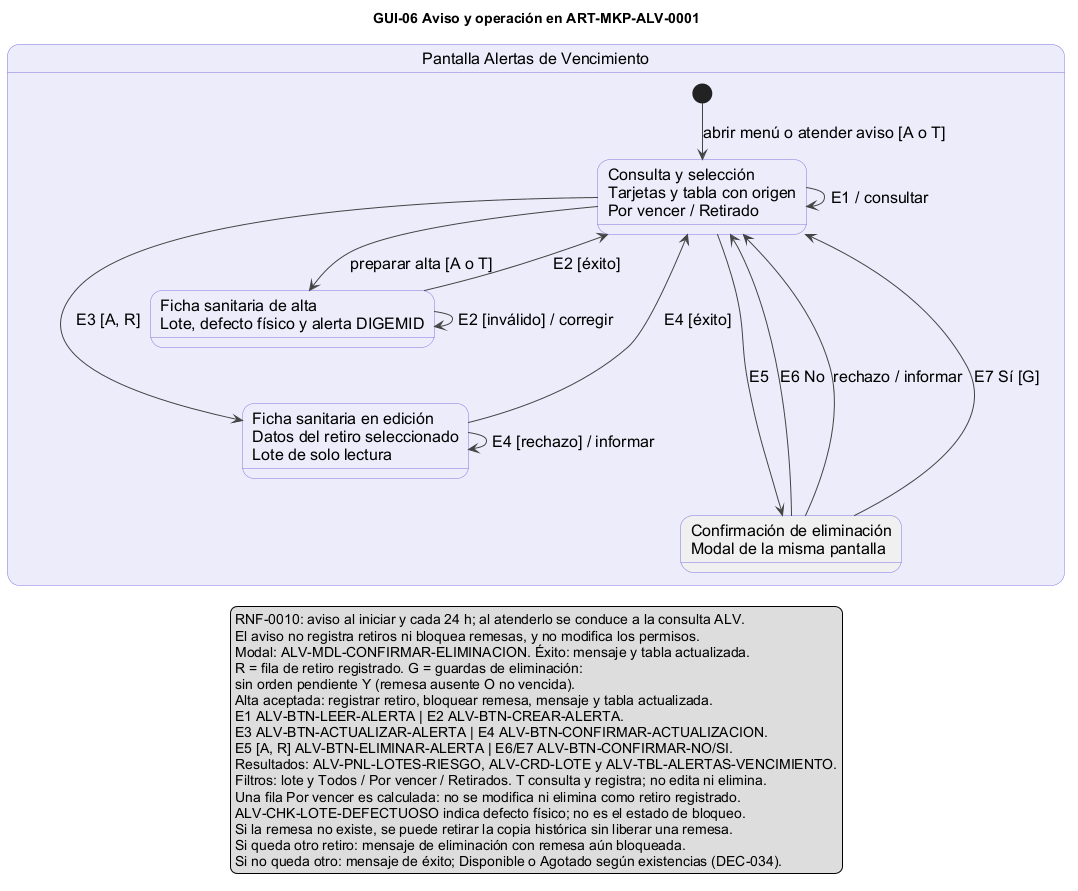

The diagram above was rendered by PlantUML. Its source (embedded in the PNG):
@startuml GUI-06_InteraccionAlertas
' FARMASIL_APP | GUIs | v01.00 | 27/11/2026 | paquete B aprobado.
' Fuentes: ESP-0013..0016, RNF-0010, DEC-021/034/042/046/075/076, permisos.
' El aviso es un evento de presentacion; no crea retiros ni bloquea remesas.
skinparam defaultFontName Arial
skinparam defaultFontSize 16
skinparam shadowing false
skinparam ArrowColor #444444
skinparam stateBackgroundColor #EDECFB
skinparam stateBorderColor #8577E0
skinparam noteBackgroundColor #FFF8DC
skinparam noteBorderColor #999999
skinparam nodesep 35
skinparam ranksep 35
title GUI-06 Aviso y operación en ART-MKP-ALV-0001

state "Pantalla Alertas de Vencimiento" as ALV {
  state "Consulta y selección\nTarjetas y tabla con origen\nPor vencer / Retirado" as LISTA
  state "Ficha sanitaria de alta\nLote, defecto físico y alerta DIGEMID" as ALTA
  state "Ficha sanitaria en edición\nDatos del retiro seleccionado\nLote de solo lectura" as EDIT
  state "Confirmación de eliminación\nModal de la misma pantalla" as MODAL #F0F0F0
  [*] --> LISTA : abrir menú o atender aviso [A o T]
  LISTA --> LISTA : E1 / consultar
  LISTA --> ALTA : preparar alta [A o T]
  ALTA --> ALTA : E2 [inválido] / corregir
  ALTA --> LISTA : E2 [éxito]
  LISTA --> EDIT : E3 [A, R]
  EDIT --> EDIT : E4 [rechazo] / informar
  EDIT --> LISTA : E4 [éxito]
  LISTA --> MODAL : E5
  MODAL --> LISTA : E6 No
  MODAL --> LISTA : rechazo / informar
  MODAL --> LISTA : E7 Sí [G]
  ALTA -[hidden]down-> EDIT
  EDIT -[hidden]down-> MODAL
}
legend bottom
  RNF-0010: aviso al iniciar y cada 24 h; al atenderlo se conduce a la consulta ALV.
  El aviso no registra retiros ni bloquea remesas, y no modifica los permisos.
  Modal: ALV-MDL-CONFIRMAR-ELIMINACION. Éxito: mensaje y tabla actualizada.
  R = fila de retiro registrado. G = guardas de eliminación:
  sin orden pendiente Y (remesa ausente O no vencida).
  Alta aceptada: registrar retiro, bloquear remesa, mensaje y tabla actualizada.
  E1 ALV-BTN-LEER-ALERTA | E2 ALV-BTN-CREAR-ALERTA.
  E3 ALV-BTN-ACTUALIZAR-ALERTA | E4 ALV-BTN-CONFIRMAR-ACTUALIZACION.
  E5 [A, R] ALV-BTN-ELIMINAR-ALERTA | E6/E7 ALV-BTN-CONFIRMAR-NO/SI.
  Resultados: ALV-PNL-LOTES-RIESGO, ALV-CRD-LOTE y ALV-TBL-ALERTAS-VENCIMIENTO.
  Filtros: lote y Todos / Por vencer / Retirados. T consulta y registra; no edita ni elimina.
  Una fila Por vencer es calculada: no se modifica ni elimina como retiro registrado.
  ALV-CHK-LOTE-DEFECTUOSO indica defecto físico; no es el estado de bloqueo.
  Si la remesa no existe, se puede retirar la copia histórica sin liberar una remesa.
  Si queda otro retiro: mensaje de eliminación con remesa aún bloqueada.
  Si no queda otro: mensaje de éxito; Disponible o Agotado según existencias (DEC-034).
endlegend
@enduml